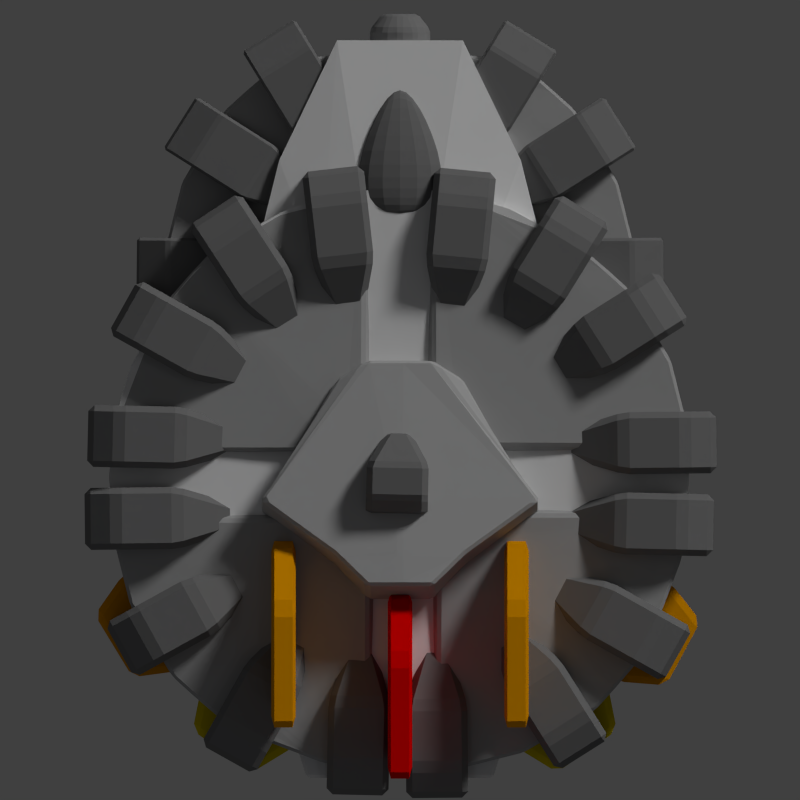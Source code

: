 # Source: hai_violin_spider.blend  (saved by Blender 2.69.0; exported with 4.5.12 LTS)
import bpy
from mathutils import Matrix  # noqa: F401  (used for matrix-valued properties, if any)

bpy.ops.wm.read_factory_settings(use_empty=True)
scene = bpy.context.scene
scene.name = 'Scene'

# ---- collections
col_collection_1 = bpy.data.collections.new('Collection 1'); scene.collection.children.link(col_collection_1)

# ---- materials (node trees are filled in below, after node groups)
mat_material_004 = bpy.data.materials.new('Material.004')
mat_material_004.alpha_threshold = 0.0
mat_material_004.use_transparent_shadow = False
mat_material_004.diffuse_color = (0.8, 0.0, 0.0, 1.0)
mat_material_004.roughness = 0.5
mat_material_004.specular_intensity = 0.2717
mat_material_004.line_color = (0.0, 0.0, 0.0, 1.0)
mat_material_014 = bpy.data.materials.new('Material.014')
mat_material_014.alpha_threshold = 0.0
mat_material_014.use_transparent_shadow = False
mat_material_014.diffuse_color = (0.8, 0.318, 0.0, 1.0)
mat_material_014.roughness = 0.5
mat_material_014.specular_intensity = 0.1739
mat_material_014.line_color = (0.0, 0.0, 0.0, 1.0)
mat_material_015 = bpy.data.materials.new('Material.015')
mat_material_015.alpha_threshold = 0.0
mat_material_015.use_transparent_shadow = False
mat_material_015.diffuse_color = (0.1789, 0.1789, 0.1789, 1.0)
mat_material_015.roughness = 0.5
mat_material_015.line_color = (0.0, 0.0, 0.0, 1.0)
mat_material_023 = bpy.data.materials.new('Material.023')
mat_material_023.alpha_threshold = 0.0
mat_material_023.use_transparent_shadow = False
mat_material_023.diffuse_color = (0.8, 0.6301, 0.0, 1.0)
mat_material_023.roughness = 0.5
mat_material_023.line_color = (0.0, 0.0, 0.0, 1.0)
mat_material_016 = bpy.data.materials.new('Material.016')
mat_material_016.alpha_threshold = 0.0
mat_material_016.use_transparent_shadow = False
mat_material_016.diffuse_color = (0.3672, 0.3672, 0.3672, 1.0)
mat_material_016.roughness = 0.5
mat_material_016.line_color = (0.0, 0.0, 0.0, 1.0)
mat_material_001 = bpy.data.materials.new('Material.001')
mat_material_001.alpha_threshold = 0.0
mat_material_001.use_transparent_shadow = False
mat_material_001.roughness = 0.5
mat_material_001.line_color = (0.0, 0.0, 0.0, 1.0)
mat_material_017 = bpy.data.materials.new('Material.017')
mat_material_017.alpha_threshold = 0.0
mat_material_017.use_transparent_shadow = False
mat_material_017.roughness = 0.5
mat_material_017.line_color = (0.0, 0.0, 0.0, 1.0)
mat_material_005 = bpy.data.materials.new('Material.005')
mat_material_005.alpha_threshold = 0.0
mat_material_005.use_transparent_shadow = False
mat_material_005.diffuse_color = (0.4385, 0.4385, 0.4385, 1.0)
mat_material_005.roughness = 0.5
mat_material_005.line_color = (0.0, 0.0, 0.0, 1.0)
mat_material_003 = bpy.data.materials.new('Material.003')
mat_material_003.alpha_threshold = 0.0
mat_material_003.use_transparent_shadow = False
mat_material_003.diffuse_color = (0.214, 0.214, 0.214, 1.0)
mat_material_003.roughness = 0.5
mat_material_003.specular_intensity = 0.1
mat_material_003.line_color = (0.0, 0.0, 0.0, 1.0)

# ---- material node trees

# ---- world
world_world = bpy.data.worlds.new('World'); scene.world = world_world
world_world.color = (0.05088, 0.05088, 0.05088)
world_world.use_sun_shadow = False
world_world.sun_shadow_jitter_overblur = 0.0
world_world.cycles.sampling_method = 'MANUAL'
world_world.cycles.sample_map_resolution = 256

# ---- cameras
cam_camera = bpy.data.cameras.new('Camera')
cam_camera.type = 'ORTHO'
cam_camera.clip_end = 100.0
cam_camera.lens = 35.0
cam_camera.sensor_width = 32.0
cam_camera.sensor_height = 18.0
cam_camera.ortho_scale = 25.8
cam_camera.dof.focus_distance = 0.0
cam_camera.dof.aperture_fstop = 128.0

# ---- lights
light_point_004 = bpy.data.lights.new('Point.004', 'POINT')
light_point_004.color = (0.8114, 0.8586, 1.0)
light_point_004.transmission_factor = 0.0
light_point_004.energy = 100.0
light_point_004.shadow_buffer_clip_start = 0.5
light_point_004.shadow_soft_size = 0.1
light_point_004.shadow_maximum_resolution = 0.006
light_point_004.use_absolute_resolution = True
light_point_004.cycles.use_multiple_importance_sampling = False
light_point_003 = bpy.data.lights.new('Point.003', 'POINT')
light_point_003.color = (0.8114, 0.8586, 1.0)
light_point_003.transmission_factor = 0.0
light_point_003.energy = 100.0
light_point_003.shadow_buffer_clip_start = 0.5
light_point_003.shadow_soft_size = 0.1
light_point_003.shadow_maximum_resolution = 0.006
light_point_003.use_absolute_resolution = True
light_point_003.cycles.use_multiple_importance_sampling = False
light_point_002 = bpy.data.lights.new('Point.002', 'POINT')
light_point_002.color = (0.8114, 0.8586, 1.0)
light_point_002.transmission_factor = 0.0
light_point_002.energy = 100.0
light_point_002.shadow_buffer_clip_start = 0.5
light_point_002.shadow_soft_size = 0.1
light_point_002.shadow_maximum_resolution = 0.006
light_point_002.use_absolute_resolution = True
light_point_002.cycles.use_multiple_importance_sampling = False
light_point_001 = bpy.data.lights.new('Point.001', 'POINT')
light_point_001.color = (0.8114, 0.8586, 1.0)
light_point_001.transmission_factor = 0.0
light_point_001.energy = 100.0
light_point_001.shadow_buffer_clip_start = 0.5
light_point_001.shadow_soft_size = 0.1
light_point_001.shadow_maximum_resolution = 0.006
light_point_001.use_absolute_resolution = True
light_point_001.cycles.use_multiple_importance_sampling = False
light_point = bpy.data.lights.new('Point', 'POINT')
light_point.color = (0.8114, 0.8586, 1.0)
light_point.transmission_factor = 0.0
light_point.energy = 100.0
light_point.shadow_buffer_clip_start = 0.5
light_point.shadow_soft_size = 0.1
light_point.shadow_maximum_resolution = 0.006
light_point.use_absolute_resolution = True
light_point.cycles.use_multiple_importance_sampling = False
light_sun = bpy.data.lights.new('Sun', 'SUN')
light_sun.transmission_factor = 0.0
light_sun.angle = 0.1993
light_sun.energy = 1.5
light_sun.shadow_buffer_clip_start = 0.5
light_sun.shadow_soft_size = 0.1
light_sun.shadow_cascade_max_distance = 1000.0
light_sun.cycles.use_multiple_importance_sampling = False

# ---- meshes
me_cube_006 = bpy.data.meshes.new('Cube.006')
me_cube_006.from_pydata([(-0.3101, -1.135, -0.8), (-1.6, 0.1452, -0.8), (1.6, 0.1452, -0.8), (2.134, -1.135, -0.8), (-0.3101, -1.135, 0.8), (-1.6, 0.1452, 0.8), (1.6, 0.1452, 0.8), (2.134, -1.135, 0.8), (-1.6, 0.9452, -0.8), (1.6, 0.9452, -0.8), (-1.6, 0.9452, 0.8), (1.6, 0.9452, 0.8)], [], [(4, 5, 1, 0), (2, 1, 8, 9), (6, 7, 3, 2), (7, 4, 0, 3), (0, 1, 2, 3), (7, 6, 5, 4), (10, 11, 9, 8), (6, 2, 9, 11), (5, 6, 11, 10), (1, 5, 10, 8)])
me_cube_006.materials.append(mat_material_004)
me_cube_006.use_remesh_preserve_volume = False
me_cube_006.use_remesh_preserve_attributes = False
me_cube_006.use_mirror_vertex_groups = False
me_cube_006.update()
me_cube_005 = bpy.data.meshes.new('Cube.005')
me_cube_005.from_pydata([(-0.3101, -1.135, -0.8), (-1.6, 0.1452, -0.8), (1.6, 0.1452, -0.8), (2.134, -1.135, -0.8), (-0.3101, -1.135, 0.8), (-1.6, 0.1452, 0.8), (1.6, 0.1452, 0.8), (2.134, -1.135, 0.8), (-1.6, 0.9452, -0.8), (1.6, 0.9452, -0.8), (-1.6, 0.9452, 0.8), (1.6, 0.9452, 0.8)], [], [(4, 5, 1, 0), (2, 1, 8, 9), (6, 7, 3, 2), (7, 4, 0, 3), (0, 1, 2, 3), (7, 6, 5, 4), (10, 11, 9, 8), (6, 2, 9, 11), (5, 6, 11, 10), (1, 5, 10, 8)])
me_cube_005.materials.append(mat_material_014)
me_cube_005.use_remesh_preserve_volume = False
me_cube_005.use_remesh_preserve_attributes = False
me_cube_005.use_mirror_vertex_groups = False
me_cube_005.update()
me_cube_004 = bpy.data.meshes.new('Cube.004')
me_cube_004.from_pydata([(-0.3101, -1.135, -0.8), (-1.6, 0.1452, -0.8), (1.6, 0.1452, -0.8), (2.134, -1.135, -0.8), (-0.3101, -1.135, 0.8), (-1.6, 0.1452, 0.8), (1.6, 0.1452, 0.8), (2.134, -1.135, 0.8), (-1.6, 0.9452, -0.8), (1.6, 0.9452, -0.8), (-1.6, 0.9452, 0.8), (1.6, 0.9452, 0.8)], [], [(4, 5, 1, 0), (2, 1, 8, 9), (6, 7, 3, 2), (7, 4, 0, 3), (0, 1, 2, 3), (7, 6, 5, 4), (10, 11, 9, 8), (6, 2, 9, 11), (5, 6, 11, 10), (1, 5, 10, 8)])
me_cube_004.materials.append(mat_material_014)
me_cube_004.use_remesh_preserve_volume = False
me_cube_004.use_remesh_preserve_attributes = False
me_cube_004.use_mirror_vertex_groups = False
me_cube_004.update()
me_cube_000 = bpy.data.meshes.new('Cube.000')
me_cube_000.from_pydata([(-1.0, -8.0, -1.0), (-1.0, -6.0, -1.0), (1.0, -6.0, -1.0), (1.0, -8.0, -1.0), (-1.0, -8.0, 1.0), (-1.0, -6.0, 1.0), (1.0, -6.0, 1.0), (1.0, -8.0, 1.0), (-1.0, -9.0, -0.7), (1.0, -9.0, -0.7), (-1.0, -9.0, 0.7), (1.0, -9.0, 0.7), (-0.4, -4.0, -0.4), (0.4, -4.0, -0.4), (-0.4, -4.0, 0.4), (0.4, -4.0, 0.4)], [], [(4, 5, 1, 0), (2, 1, 12, 13), (6, 7, 3, 2), (0, 3, 9, 8), (0, 1, 2, 3), (7, 6, 5, 4), (11, 10, 8, 9), (7, 4, 10, 11), (3, 7, 11, 9), (4, 0, 8, 10), (14, 15, 13, 12), (6, 2, 13, 15), (5, 6, 15, 14), (1, 5, 14, 12)])
me_cube_000.materials.append(mat_material_015)
me_cube_000.use_remesh_preserve_volume = False
me_cube_000.use_remesh_preserve_attributes = False
me_cube_000.use_mirror_vertex_groups = False
me_cube_000.update()
me_cube_146 = bpy.data.meshes.new('Cube.146')
me_cube_146.from_pydata([(-1.04, -9.32, -0.8), (-1.6, -8.04, -0.8), (1.6, -8.04, -0.8), (1.04, -9.32, -0.8), (-1.04, -9.32, 0.8), (-1.6, -8.04, 0.8), (1.6, -8.04, 0.8), (1.04, -9.32, 0.8), (-1.6, -7.24, -0.8), (1.6, -7.24, -0.8), (-1.6, -7.24, 0.8), (1.6, -7.24, 0.8)], [], [(4, 5, 1, 0), (2, 1, 8, 9), (6, 7, 3, 2), (7, 4, 0, 3), (0, 1, 2, 3), (7, 6, 5, 4), (10, 11, 9, 8), (6, 2, 9, 11), (5, 6, 11, 10), (1, 5, 10, 8)])
me_cube_146.materials.append(mat_material_014)
me_cube_146.use_remesh_preserve_volume = False
me_cube_146.use_remesh_preserve_attributes = False
me_cube_146.use_mirror_vertex_groups = False
me_cube_146.update()
me_cube_145 = bpy.data.meshes.new('Cube.145')
me_cube_145.from_pydata([(-1.04, -9.32, -0.8), (-1.6, -8.04, -0.8), (1.6, -8.04, -0.8), (1.04, -9.32, -0.8), (-1.04, -9.32, 0.8), (-1.6, -8.04, 0.8), (1.6, -8.04, 0.8), (1.04, -9.32, 0.8), (-1.6, -7.24, -0.8), (1.6, -7.24, -0.8), (-1.6, -7.24, 0.8), (1.6, -7.24, 0.8)], [], [(4, 5, 1, 0), (2, 1, 8, 9), (6, 7, 3, 2), (7, 4, 0, 3), (0, 1, 2, 3), (7, 6, 5, 4), (10, 11, 9, 8), (6, 2, 9, 11), (5, 6, 11, 10), (1, 5, 10, 8)])
me_cube_145.materials.append(mat_material_023)
me_cube_145.use_remesh_preserve_volume = False
me_cube_145.use_remesh_preserve_attributes = False
me_cube_145.use_mirror_vertex_groups = False
me_cube_145.update()
me_cube_144 = bpy.data.meshes.new('Cube.144')
me_cube_144.from_pydata([(-1.04, -9.32, -0.8), (-1.6, -8.04, -0.8), (1.6, -8.04, -0.8), (1.04, -9.32, -0.8), (-1.04, -9.32, 0.8), (-1.6, -8.04, 0.8), (1.6, -8.04, 0.8), (1.04, -9.32, 0.8), (-1.6, -7.24, -0.8), (1.6, -7.24, -0.8), (-1.6, -7.24, 0.8), (1.6, -7.24, 0.8)], [], [(4, 5, 1, 0), (2, 1, 8, 9), (6, 7, 3, 2), (7, 4, 0, 3), (0, 1, 2, 3), (7, 6, 5, 4), (10, 11, 9, 8), (6, 2, 9, 11), (5, 6, 11, 10), (1, 5, 10, 8)])
me_cube_144.materials.append(mat_material_014)
me_cube_144.use_remesh_preserve_volume = False
me_cube_144.use_remesh_preserve_attributes = False
me_cube_144.use_mirror_vertex_groups = False
me_cube_144.update()
me_cube_143 = bpy.data.meshes.new('Cube.143')
me_cube_143.from_pydata([(-1.04, -9.32, -0.8), (-1.6, -8.04, -0.8), (1.6, -8.04, -0.8), (1.04, -9.32, -0.8), (-1.04, -9.32, 0.8), (-1.6, -8.04, 0.8), (1.6, -8.04, 0.8), (1.04, -9.32, 0.8), (-1.6, -7.24, -0.8), (1.6, -7.24, -0.8), (-1.6, -7.24, 0.8), (1.6, -7.24, 0.8)], [], [(4, 5, 1, 0), (2, 1, 8, 9), (6, 7, 3, 2), (7, 4, 0, 3), (0, 1, 2, 3), (7, 6, 5, 4), (10, 11, 9, 8), (6, 2, 9, 11), (5, 6, 11, 10), (1, 5, 10, 8)])
me_cube_143.materials.append(mat_material_023)
me_cube_143.use_remesh_preserve_volume = False
me_cube_143.use_remesh_preserve_attributes = False
me_cube_143.use_mirror_vertex_groups = False
me_cube_143.update()
me_cube_138 = bpy.data.meshes.new('Cube.138')
me_cube_138.from_pydata([(3.495, 6.249, -1.0), (2.408, 4.569, -1.0), (4.088, 3.483, -1.0), (5.174, 5.162, -1.0), (3.495, 6.249, 1.0), (2.408, 4.569, 1.0), (4.088, 3.483, 1.0), (5.174, 5.162, 1.0), (4.038, 7.088, -0.7), (5.717, 6.002, -0.7), (4.038, 7.088, 0.7), (5.717, 6.002, 0.7), (1.826, 2.564, -0.4), (2.498, 2.13, -0.4), (1.826, 2.564, 0.4), (2.498, 2.13, 0.4), (-0.8421, 7.008, -1.0), (-0.8841, 5.008, -1.0), (1.115, 4.966, -1.0), (1.158, 6.966, -1.0), (-0.8421, 7.008, 1.0), (-0.8841, 5.008, 1.0), (1.115, 4.966, 1.0), (1.158, 6.966, 1.0), (-0.821, 8.007, -0.7), (1.179, 7.965, -0.7), (-0.821, 8.007, 0.7), (1.179, 7.965, 0.7), (-0.3264, 2.996, -0.4), (0.4735, 2.979, -0.4), (-0.3264, 2.996, 0.4), (0.4735, 2.979, 0.4), (0.1731, 7.219, -0.5), (0.1422, 0.3943, -0.7), (1.395, -1.165, -0.7), (7.345, -1.223, -0.5), (0.1731, 7.219, 0.5), (0.1422, 0.3943, 0.7), (1.395, -1.165, 0.7), (7.345, -1.223, 0.5), (2.939, 6.492, -0.5), (7.108, 0.2653, -0.5), (2.939, 6.492, 0.5), (7.108, 0.2653, 0.5), (5.161, 5.156, -0.5), (6.851, 3.221, -0.5), (5.265, 5.071, 0.5), (6.851, 3.221, 0.5), (2.384, -1.185, -0.49), (7.157, -1.388, -0.35), (2.377, -1.378, 0.49), (7.157, -1.388, 0.35), (-0.03153, 6.196, -0.35), (-0.05313, 1.419, -0.49), (-0.03153, 6.196, 0.35), (-0.05313, 1.419, 0.49), (0.7074, -0.3369, 0.7), (0.7074, -0.3369, -0.7), (3.854, 2.593, 0.6), (3.854, 2.593, -0.6), (5.099, 3.752, 0.55), (5.099, 3.752, -0.55), (5.831, 4.433, 0.5), (5.831, 4.433, -0.5), (6.28, 3.997, -1.0), (4.565, 2.967, -1.0), (5.595, 1.252, -1.0), (7.31, 2.282, -1.0), (6.28, 3.997, 1.0), (4.565, 2.967, 1.0), (5.595, 1.252, 1.0), (7.31, 2.282, 1.0), (7.137, 4.512, -0.7), (8.167, 2.797, -0.7), (7.137, 4.512, 0.7), (8.167, 2.797, 0.7), (3.16, 1.423, -0.4), (3.572, 0.7368, -0.4), (3.16, 1.423, 0.4), (3.572, 0.7368, 0.4), (3.352, -7.332, -1.0), (2.301, -5.631, -1.0), (4.003, -4.58, -1.0), (5.054, -6.282, -1.0), (3.352, -7.332, 1.0), (2.301, -5.631, 1.0), (4.003, -4.58, 1.0), (5.054, -6.282, 1.0), (3.877, -8.183, -0.7), (5.579, -7.133, -0.7), (3.877, -8.183, 0.7), (5.579, -7.133, 0.7), (1.761, -3.614, -0.4), (2.442, -3.193, -0.4), (1.761, -3.614, 0.4), (2.442, -3.193, 0.4), (-1.0, -8.0, -1.0), (-1.0, -6.0, -1.0), (1.0, -6.0, -1.0), (1.0, -8.0, -1.0), (-1.0, -8.0, 1.0), (-1.0, -6.0, 1.0), (1.0, -6.0, 1.0), (1.0, -8.0, 1.0), (-1.0, -9.0, -0.7), (1.0, -9.0, -0.7), (-1.0, -9.0, 0.7), (1.0, -9.0, 0.7), (-0.4, -4.0, -0.4), (0.4, -4.0, -0.4), (-0.4, -4.0, 0.4), (0.4, -4.0, 0.4), (0.01048, -8.233, -0.5), (0.1233, -1.409, -0.7), (1.409, 0.1233, -0.7), (7.358, 0.05651, -0.5), (0.01048, -8.233, 0.5), (0.1233, -1.409, 0.7), (1.409, 0.1233, 0.7), (7.358, 0.05651, 0.5), (2.791, -7.564, -0.5), (7.09, -1.426, -0.5), (2.791, -7.564, 0.5), (7.09, -1.426, 0.5), (5.041, -6.275, -0.5), (6.771, -4.376, -0.5), (5.146, -6.193, 0.5), (6.771, -4.376, 0.5), (2.397, 0.1232, -0.49), (7.174, 0.2256, -0.35), (2.395, 0.3158, 0.49), (7.174, 0.2256, 0.35), (-0.1726, -7.206, -0.35), (-0.09363, -2.429, -0.49), (-0.1726, -7.206, 0.35), (-0.09363, -2.429, 0.49), (0.7037, -0.6898, 0.7), (0.7037, -0.6898, -0.7), (3.788, -3.685, 0.6), (3.788, -3.685, -0.6), (5.008, -4.87, 0.55), (5.008, -4.87, -0.55), (5.725, -5.567, 0.5), (5.725, -5.567, -0.5), (6.184, -5.14, -1.0), (4.491, -4.074, -1.0), (5.557, -2.382, -1.0), (7.249, -3.447, -1.0), (6.184, -5.14, 1.0), (4.491, -4.074, 1.0), (5.557, -2.382, 1.0), (7.249, -3.447, 1.0), (7.03, -5.673, -0.7), (8.096, -3.98, -0.7), (7.03, -5.673, 0.7), (8.096, -3.98, 0.7), (3.119, -2.5, -0.4), (3.545, -1.824, -0.4), (3.119, -2.5, 0.4), (3.545, -1.824, 0.4)], [], [(4, 5, 1, 0), (2, 1, 12, 13), (6, 7, 3, 2), (0, 3, 9, 8), (0, 1, 2, 3), (7, 6, 5, 4), (11, 10, 8, 9), (7, 4, 10, 11), (3, 7, 11, 9), (4, 0, 8, 10), (14, 15, 13, 12), (6, 2, 13, 15), (5, 6, 15, 14), (1, 5, 14, 12), (20, 21, 17, 16), (18, 17, 28, 29), (22, 23, 19, 18), (16, 19, 25, 24), (16, 17, 18, 19), (23, 22, 21, 20), (27, 26, 24, 25), (23, 20, 26, 27), (19, 23, 27, 25), (20, 16, 24, 26), (30, 31, 29, 28), (22, 18, 29, 31), (21, 22, 31, 30), (17, 21, 30, 28), (33, 32, 52, 53), (56, 38, 34, 57), (35, 34, 48, 49), (59, 35, 41, 61), (59, 57, 34, 35), (58, 56, 37, 36), (61, 41, 45, 63), (58, 36, 42, 60), (35, 39, 43, 41), (36, 32, 40, 42), (62, 46, 44, 63), (60, 42, 46, 62), (41, 43, 47, 45), (42, 40, 44, 46), (50, 51, 49, 48), (39, 35, 49, 51), (38, 39, 51, 50), (34, 38, 50, 48), (54, 55, 53, 52), (37, 33, 53, 55), (36, 37, 55, 54), (32, 36, 54, 52), (37, 56, 57, 33), (32, 59, 61, 40), (32, 33, 57, 59), (39, 38, 56, 58), (40, 61, 63, 44), (39, 58, 60, 43), (47, 62, 63, 45), (43, 60, 62, 47), (68, 69, 65, 64), (66, 65, 76, 77), (70, 71, 67, 66), (64, 67, 73, 72), (64, 65, 66, 67), (71, 70, 69, 68), (75, 74, 72, 73), (71, 68, 74, 75), (67, 71, 75, 73), (68, 64, 72, 74), (78, 79, 77, 76), (70, 66, 77, 79), (69, 70, 79, 78), (65, 69, 78, 76), (84, 85, 81, 80), (82, 81, 92, 93), (86, 87, 83, 82), (80, 83, 89, 88), (80, 81, 82, 83), (87, 86, 85, 84), (91, 90, 88, 89), (87, 84, 90, 91), (83, 87, 91, 89), (84, 80, 88, 90), (94, 95, 93, 92), (86, 82, 93, 95), (85, 86, 95, 94), (81, 85, 94, 92), (100, 101, 97, 96), (98, 97, 108, 109), (102, 103, 99, 98), (96, 99, 105, 104), (96, 97, 98, 99), (103, 102, 101, 100), (107, 106, 104, 105), (103, 100, 106, 107), (99, 103, 107, 105), (100, 96, 104, 106), (110, 111, 109, 108), (102, 98, 109, 111), (101, 102, 111, 110), (97, 101, 110, 108), (113, 112, 132, 133), (136, 118, 114, 137), (115, 114, 128, 129), (139, 115, 121, 141), (139, 137, 114, 115), (138, 136, 117, 116), (141, 121, 125, 143), (138, 116, 122, 140), (115, 119, 123, 121), (116, 112, 120, 122), (142, 126, 124, 143), (140, 122, 126, 142), (121, 123, 127, 125), (122, 120, 124, 126), (130, 131, 129, 128), (119, 115, 129, 131), (118, 119, 131, 130), (114, 118, 130, 128), (134, 135, 133, 132), (117, 113, 133, 135), (116, 117, 135, 134), (112, 116, 134, 132), (117, 136, 137, 113), (112, 139, 141, 120), (112, 113, 137, 139), (119, 118, 136, 138), (120, 141, 143, 124), (119, 138, 140, 123), (127, 142, 143, 125), (123, 140, 142, 127), (148, 149, 145, 144), (146, 145, 156, 157), (150, 151, 147, 146), (144, 147, 153, 152), (144, 145, 146, 147), (151, 150, 149, 148), (155, 154, 152, 153), (151, 148, 154, 155), (147, 151, 155, 153), (148, 144, 152, 154), (158, 159, 157, 156), (150, 146, 157, 159), (149, 150, 159, 158), (145, 149, 158, 156)])
me_cube_138.polygons.foreach_set('material_index', [0, 0, 0, 0, 0, 0, 0, 0, 0, 0, 0, 0, 0, 0, 0, 0, 0, 0, 0, 0, 0, 0, 0, 0, 0, 0, 0, 0, 1, 1, 1, 1, 1, 1, 1, 1, 1, 1, 1, 1, 1, 1, 1, 1, 1, 1, 1, 1, 1, 1, 1, 1, 1, 1, 1, 1, 1, 1, 0, 0, 0, 0, 0, 0, 0, 0, 0, 0, 0, 0, 0, 0, 0, 0, 0, 0, 0, 0, 0, 0, 0, 0, 0, 0, 0, 0, 0, 0, 0, 0, 0, 0, 0, 0, 0, 0, 0, 0, 0, 0, 1, 1, 1, 1, 1, 1, 1, 1, 1, 1, 1, 1, 1, 1, 1, 1, 1, 1, 1, 1, 1, 1, 1, 1, 1, 1, 1, 1, 1, 1, 0, 0, 0, 0, 0, 0, 0, 0, 0, 0, 0, 0, 0, 0])
me_cube_138.materials.append(mat_material_015)
me_cube_138.materials.append(mat_material_016)
me_cube_138.use_remesh_preserve_volume = False
me_cube_138.use_remesh_preserve_attributes = False
me_cube_138.use_mirror_vertex_groups = False
me_cube_138.update()
me_cylinder_014 = bpy.data.meshes.new('Cylinder.014')
me_cylinder_014.from_pydata([(-0.1951, 0.9808, -0.9522), (0.0, 1.0, 1.0), (-0.3827, 0.9239, -0.9522), (0.1951, 0.9808, 1.0), (-0.5556, 0.8315, -0.9522), (0.3827, 0.9239, 1.0), (-0.7071, 0.7071, -0.9522), (0.5556, 0.8315, 1.0), (-0.8315, 0.5556, -0.9522), (0.7071, 0.7071, 1.0), (-0.9239, 0.3827, -0.9522), (0.8315, 0.5556, 1.0), (-0.9808, 0.1951, -0.9522), (0.9239, 0.3827, 1.0), (-1.0, 9.656e-07, -0.9522), (0.9808, 0.1951, 1.0), (-0.9808, -0.1951, -0.9522), (1.0, 7.55e-08, 1.0), (-0.9239, -0.3827, -0.9522), (0.9808, -0.1951, 1.0), (-0.8315, -0.5556, -0.9522), (0.9239, -0.3827, 1.0), (-0.7071, -0.7071, -0.9522), (0.8315, -0.5556, 1.0), (-0.5556, -0.8315, -0.9522), (0.7071, -0.7071, 1.0), (-0.3827, -0.9239, -0.9522), (0.5556, -0.8315, 1.0), (-0.1951, -0.9808, -0.9522), (0.3827, -0.9239, 1.0), (-3.258e-07, -1.0, -0.9522), (0.1951, -0.9808, 1.0), (0.1951, -0.9808, -0.9522), (-3.258e-07, -1.0, 1.0), (0.3827, -0.9239, -0.9522), (-0.1951, -0.9808, 1.0), (0.5556, -0.8315, -0.9522), (-0.3827, -0.9239, 1.0), (0.7071, -0.7071, -0.9522), (-0.5556, -0.8315, 1.0), (0.8315, -0.5556, -0.9522), (-0.7071, -0.7071, 1.0), (0.9239, -0.3827, -0.9522), (-0.8315, -0.5556, 1.0), (0.9808, -0.1951, -0.9522), (-0.9239, -0.3827, 1.0), (1.0, 7.55e-08, -0.9522), (-0.9808, -0.1951, 1.0), (0.9808, 0.1951, -0.9522), (-1.0, 9.656e-07, 1.0), (0.9239, 0.3827, -0.9522), (-0.9808, 0.1951, 1.0), (0.8315, 0.5556, -0.9522), (-0.9239, 0.3827, 1.0), (0.7071, 0.7071, -0.9522), (-0.8315, 0.5556, 1.0), (0.5556, 0.8315, -0.9522), (-0.7071, 0.7071, 1.0), (0.3827, 0.9239, -0.9522), (-0.5556, 0.8315, 1.0), (0.1951, 0.9808, -0.9522), (-0.3827, 0.9239, 1.0), (0.0, 1.0, -0.9522), (-0.1951, 0.9808, 1.0), (1.187e-07, 2.85e-07, -0.9522), (1.465e-07, 3.073e-07, 1.0)], [], [(16, 14, 64), (41, 39, 65), (42, 40, 64), (43, 41, 65), (10, 8, 64), (38, 36, 64), (55, 53, 65), (35, 33, 65), (34, 32, 64), (44, 42, 64), (47, 45, 65), (12, 10, 64), (40, 38, 64), (23, 21, 65), (21, 19, 65), (36, 34, 64), (62, 60, 64), (15, 13, 65), (30, 28, 64), (58, 56, 64), (9, 7, 65), (7, 5, 65), (54, 52, 64), (51, 49, 65), (63, 61, 65), (14, 12, 64), (60, 58, 64), (57, 55, 65), (11, 9, 65), (56, 54, 64), (13, 11, 65), (49, 47, 65), (59, 4, 6, 57), (7, 56, 58, 5), (37, 35, 65), (25, 38, 40, 23), (61, 59, 65), (43, 20, 22, 41), (3, 1, 65), (61, 2, 4, 59), (9, 54, 56, 7), (33, 31, 65), (27, 36, 38, 25), (19, 17, 65), (45, 18, 20, 43), (5, 3, 65), (63, 0, 2, 61), (11, 52, 54, 9), (53, 51, 65), (29, 34, 36, 27), (39, 37, 65), (47, 16, 18, 45), (25, 23, 65), (1, 62, 0, 63), (13, 50, 52, 11), (29, 27, 65), (28, 26, 64), (31, 32, 34, 29), (59, 57, 65), (48, 46, 64), (49, 14, 16, 47), (45, 43, 65), (32, 30, 64), (15, 48, 50, 13), (31, 29, 65), (50, 48, 64), (33, 30, 32, 31), (17, 15, 65), (52, 50, 64), (51, 12, 14, 49), (46, 44, 64), (0, 62, 64), (17, 46, 48, 15), (18, 16, 64), (35, 28, 30, 33), (20, 18, 64), (53, 10, 12, 51), (2, 0, 64), (19, 44, 46, 17), (4, 2, 64), (37, 26, 28, 35), (3, 60, 62, 1), (22, 20, 64), (55, 8, 10, 53), (24, 22, 64), (21, 42, 44, 19), (6, 4, 64), (39, 24, 26, 37), (8, 6, 64), (57, 6, 8, 55), (5, 58, 60, 3), (26, 24, 64), (23, 40, 42, 21), (27, 25, 65), (41, 22, 24, 39), (1, 63, 65)])
me_cylinder_014.materials.append(mat_material_001)
me_cylinder_014.use_remesh_preserve_volume = False
me_cylinder_014.use_remesh_preserve_attributes = False
me_cylinder_014.use_mirror_vertex_groups = False
me_cylinder_014.update()
me_cube_134 = bpy.data.meshes.new('Cube.134')
me_cube_134.from_pydata([(-1.0, -8.0, -1.0), (-1.0, -6.0, -1.0), (1.0, -6.0, -1.0), (1.0, -8.0, -1.0), (-1.0, -8.0, 1.0), (-1.0, -6.0, 1.0), (1.0, -6.0, 1.0), (1.0, -8.0, 1.0), (-1.0, -9.0, -0.7), (1.0, -9.0, -0.7), (-1.0, -9.0, 0.7), (1.0, -9.0, 0.7), (-0.4, -4.0, -0.4), (0.4, -4.0, -0.4), (-0.4, -4.0, 0.4), (0.4, -4.0, 0.4)], [], [(4, 5, 1, 0), (2, 1, 12, 13), (6, 7, 3, 2), (0, 3, 9, 8), (0, 1, 2, 3), (7, 6, 5, 4), (11, 10, 8, 9), (7, 4, 10, 11), (3, 7, 11, 9), (4, 0, 8, 10), (14, 15, 13, 12), (6, 2, 13, 15), (5, 6, 15, 14), (1, 5, 14, 12)])
me_cube_134.materials.append(mat_material_015)
me_cube_134.use_remesh_preserve_volume = False
me_cube_134.use_remesh_preserve_attributes = False
me_cube_134.use_mirror_vertex_groups = False
me_cube_134.update()
me_cube_133 = bpy.data.meshes.new('Cube.133')
me_cube_133.from_pydata([(-6.3, -3.3, -1.0), (-1.0, 1.0, -1.4), (1.0, 1.0, -1.4), (5.308, -4.252, -1.0), (-6.3, -3.3, 1.0), (-1.0, 1.0, 1.4), (1.0, 1.0, 1.4), (5.308, -4.252, 1.0), (-4.0, -5.0, -1.0), (4.0, -5.0, -1.0), (-4.0, -5.0, 1.0), (4.0, -5.0, 1.0), (-1.567, -5.895, -1.0), (1.0, -6.0, -1.0), (-1.436, -5.923, 1.0), (1.0, -6.0, 1.0), (1.635, 0.2427, -0.98), (4.784, -3.35, -0.7), (1.782, 0.3682, 0.98), (4.784, -3.35, 0.7), (-5.631, -2.5, -0.7), (-1.921, 0.5103, -0.98), (-5.631, -2.5, 0.7), (-1.921, 0.5103, 0.98), (-0.07608, 1.018, 1.4), (-0.07608, 1.018, -1.4), (-0.3881, -3.271, 1.2), (-0.3881, -3.271, -1.2), (-0.5115, -4.967, 1.1), (-0.5115, -4.967, -1.1), (-0.584, -5.964, 1.0), (-0.584, -5.964, -1.0)], [], [(1, 0, 20, 21), (24, 6, 2, 25), (3, 2, 16, 17), (27, 3, 9, 29), (27, 25, 2, 3), (26, 24, 5, 4), (29, 9, 13, 31), (26, 4, 10, 28), (3, 7, 11, 9), (4, 0, 8, 10), (30, 14, 12, 31), (28, 10, 14, 30), (9, 11, 15, 13), (10, 8, 12, 14), (18, 19, 17, 16), (7, 3, 17, 19), (6, 7, 19, 18), (2, 6, 18, 16), (22, 23, 21, 20), (5, 1, 21, 23), (4, 5, 23, 22), (0, 4, 22, 20), (5, 24, 25, 1), (0, 27, 29, 8), (0, 1, 25, 27), (7, 6, 24, 26), (8, 29, 31, 12), (7, 26, 28, 11), (15, 30, 31, 13), (11, 28, 30, 15)])
me_cube_133.materials.append(mat_material_016)
me_cube_133.use_remesh_preserve_volume = False
me_cube_133.use_remesh_preserve_attributes = False
me_cube_133.use_mirror_vertex_groups = False
me_cube_133.update()
me_cube_132 = bpy.data.meshes.new('Cube.132')
me_cube_132.from_pydata([(-1.0, -8.0, -1.0), (-1.0, -6.0, -1.0), (1.0, -6.0, -1.0), (1.0, -8.0, -1.0), (-1.0, -8.0, 1.0), (-1.0, -6.0, 1.0), (1.0, -6.0, 1.0), (1.0, -8.0, 1.0), (-1.0, -9.0, -0.7), (1.0, -9.0, -0.7), (-1.0, -9.0, 0.7), (1.0, -9.0, 0.7), (-0.4, -4.0, -0.4), (0.4, -4.0, -0.4), (-0.4, -4.0, 0.4), (0.4, -4.0, 0.4)], [], [(4, 5, 1, 0), (2, 1, 12, 13), (6, 7, 3, 2), (0, 3, 9, 8), (0, 1, 2, 3), (7, 6, 5, 4), (11, 10, 8, 9), (7, 4, 10, 11), (3, 7, 11, 9), (4, 0, 8, 10), (14, 15, 13, 12), (6, 2, 13, 15), (5, 6, 15, 14), (1, 5, 14, 12)])
me_cube_132.materials.append(mat_material_015)
me_cube_132.use_remesh_preserve_volume = False
me_cube_132.use_remesh_preserve_attributes = False
me_cube_132.use_mirror_vertex_groups = False
me_cube_132.update()
me_cube_131 = bpy.data.meshes.new('Cube.131')
me_cube_131.from_pydata([(-1.0, -8.0, -1.0), (-1.0, -6.0, -1.0), (1.0, -6.0, -1.0), (1.0, -8.0, -1.0), (-1.0, -8.0, 1.0), (-1.0, -6.0, 1.0), (1.0, -6.0, 1.0), (1.0, -8.0, 1.0), (-1.0, -9.0, -0.7), (1.0, -9.0, -0.7), (-1.0, -9.0, 0.7), (1.0, -9.0, 0.7), (-0.4, -4.0, -0.4), (0.4, -4.0, -0.4), (-0.4, -4.0, 0.4), (0.4, -4.0, 0.4)], [], [(4, 5, 1, 0), (2, 1, 12, 13), (6, 7, 3, 2), (0, 3, 9, 8), (0, 1, 2, 3), (7, 6, 5, 4), (11, 10, 8, 9), (7, 4, 10, 11), (3, 7, 11, 9), (4, 0, 8, 10), (14, 15, 13, 12), (6, 2, 13, 15), (5, 6, 15, 14), (1, 5, 14, 12)])
me_cube_131.materials.append(mat_material_015)
me_cube_131.use_remesh_preserve_volume = False
me_cube_131.use_remesh_preserve_attributes = False
me_cube_131.use_mirror_vertex_groups = False
me_cube_131.update()
me_cube_130 = bpy.data.meshes.new('Cube.130')
me_cube_130.from_pydata([(-1.0, -8.0, -1.0), (-1.0, -6.0, -1.0), (1.0, -6.0, -1.0), (1.0, -8.0, -1.0), (-1.0, -8.0, 1.0), (-1.0, -6.0, 1.0), (1.0, -6.0, 1.0), (1.0, -8.0, 1.0), (-1.0, -9.0, -0.7), (1.0, -9.0, -0.7), (-1.0, -9.0, 0.7), (1.0, -9.0, 0.7), (-0.4, -4.0, -0.4), (0.4, -4.0, -0.4), (-0.4, -4.0, 0.4), (0.4, -4.0, 0.4)], [], [(4, 5, 1, 0), (2, 1, 12, 13), (6, 7, 3, 2), (0, 3, 9, 8), (0, 1, 2, 3), (7, 6, 5, 4), (11, 10, 8, 9), (7, 4, 10, 11), (3, 7, 11, 9), (4, 0, 8, 10), (14, 15, 13, 12), (6, 2, 13, 15), (5, 6, 15, 14), (1, 5, 14, 12)])
me_cube_130.materials.append(mat_material_015)
me_cube_130.use_remesh_preserve_volume = False
me_cube_130.use_remesh_preserve_attributes = False
me_cube_130.use_mirror_vertex_groups = False
me_cube_130.update()
me_cube_129 = bpy.data.meshes.new('Cube.129')
me_cube_129.from_pydata([(-1.0, -8.0, -1.0), (-1.0, -6.0, -1.0), (1.0, -6.0, -1.0), (1.0, -8.0, -1.0), (-1.0, -8.0, 1.0), (-1.0, -6.0, 1.0), (1.0, -6.0, 1.0), (1.0, -8.0, 1.0), (-1.0, -9.0, -0.7), (1.0, -9.0, -0.7), (-1.0, -9.0, 0.7), (1.0, -9.0, 0.7), (-0.4, -4.0, -0.4), (0.4, -4.0, -0.4), (-0.4, -4.0, 0.4), (0.4, -4.0, 0.4)], [], [(4, 5, 1, 0), (2, 1, 12, 13), (6, 7, 3, 2), (0, 3, 9, 8), (0, 1, 2, 3), (7, 6, 5, 4), (11, 10, 8, 9), (7, 4, 10, 11), (3, 7, 11, 9), (4, 0, 8, 10), (14, 15, 13, 12), (6, 2, 13, 15), (5, 6, 15, 14), (1, 5, 14, 12)])
me_cube_129.materials.append(mat_material_015)
me_cube_129.use_remesh_preserve_volume = False
me_cube_129.use_remesh_preserve_attributes = False
me_cube_129.use_mirror_vertex_groups = False
me_cube_129.update()
me_cube_128 = bpy.data.meshes.new('Cube.128')
me_cube_128.from_pydata([(-1.0, -8.0, -1.0), (-1.0, -6.0, -1.0), (1.0, -6.0, -1.0), (1.0, -8.0, -1.0), (-1.0, -8.0, 1.0), (-1.0, -6.0, 1.0), (1.0, -6.0, 1.0), (1.0, -8.0, 1.0), (-1.0, -9.0, -0.7), (1.0, -9.0, -0.7), (-1.0, -9.0, 0.7), (1.0, -9.0, 0.7), (-0.4, -4.0, -0.4), (0.4, -4.0, -0.4), (-0.4, -4.0, 0.4), (0.4, -4.0, 0.4)], [], [(4, 5, 1, 0), (2, 1, 12, 13), (6, 7, 3, 2), (0, 3, 9, 8), (0, 1, 2, 3), (7, 6, 5, 4), (11, 10, 8, 9), (7, 4, 10, 11), (3, 7, 11, 9), (4, 0, 8, 10), (14, 15, 13, 12), (6, 2, 13, 15), (5, 6, 15, 14), (1, 5, 14, 12)])
me_cube_128.materials.append(mat_material_015)
me_cube_128.use_remesh_preserve_volume = False
me_cube_128.use_remesh_preserve_attributes = False
me_cube_128.use_mirror_vertex_groups = False
me_cube_128.update()
me_cube_127 = bpy.data.meshes.new('Cube.127')
me_cube_127.from_pydata([(-1.0, -8.0, -1.0), (-1.0, -6.0, -1.0), (1.0, -6.0, -1.0), (1.0, -8.0, -1.0), (-1.0, -8.0, 1.0), (-1.0, -6.0, 1.0), (1.0, -6.0, 1.0), (1.0, -8.0, 1.0), (-1.0, -9.0, -0.7), (1.0, -9.0, -0.7), (-1.0, -9.0, 0.7), (1.0, -9.0, 0.7), (-0.4, -4.0, -0.4), (0.4, -4.0, -0.4), (-0.4, -4.0, 0.4), (0.4, -4.0, 0.4)], [], [(4, 5, 1, 0), (2, 1, 12, 13), (6, 7, 3, 2), (0, 3, 9, 8), (0, 1, 2, 3), (7, 6, 5, 4), (11, 10, 8, 9), (7, 4, 10, 11), (3, 7, 11, 9), (4, 0, 8, 10), (14, 15, 13, 12), (6, 2, 13, 15), (5, 6, 15, 14), (1, 5, 14, 12)])
me_cube_127.materials.append(mat_material_015)
me_cube_127.use_remesh_preserve_volume = False
me_cube_127.use_remesh_preserve_attributes = False
me_cube_127.use_mirror_vertex_groups = False
me_cube_127.update()
me_cube_126 = bpy.data.meshes.new('Cube.126')
me_cube_126.from_pydata([(-6.3, -3.3, -1.0), (-1.0, 1.0, -1.4), (1.0, 1.0, -1.4), (5.308, -4.252, -1.0), (-6.3, -3.3, 1.0), (-1.0, 1.0, 1.4), (1.0, 1.0, 1.4), (5.308, -4.252, 1.0), (-4.0, -5.0, -1.0), (4.0, -5.0, -1.0), (-4.0, -5.0, 1.0), (4.0, -5.0, 1.0), (-1.567, -5.895, -1.0), (1.0, -6.0, -1.0), (-1.436, -5.923, 1.0), (1.0, -6.0, 1.0), (1.635, 0.2427, -0.98), (4.784, -3.35, -0.7), (1.782, 0.3682, 0.98), (4.784, -3.35, 0.7), (-5.631, -2.5, -0.7), (-1.921, 0.5103, -0.98), (-5.631, -2.5, 0.7), (-1.921, 0.5103, 0.98), (-0.07608, 1.018, 1.4), (-0.07608, 1.018, -1.4), (-0.3881, -3.271, 1.2), (-0.3881, -3.271, -1.2), (-0.5115, -4.967, 1.1), (-0.5115, -4.967, -1.1), (-0.584, -5.964, 1.0), (-0.584, -5.964, -1.0)], [], [(1, 0, 20, 21), (24, 6, 2, 25), (3, 2, 16, 17), (27, 3, 9, 29), (27, 25, 2, 3), (26, 24, 5, 4), (29, 9, 13, 31), (26, 4, 10, 28), (3, 7, 11, 9), (4, 0, 8, 10), (30, 14, 12, 31), (28, 10, 14, 30), (9, 11, 15, 13), (10, 8, 12, 14), (18, 19, 17, 16), (7, 3, 17, 19), (6, 7, 19, 18), (2, 6, 18, 16), (22, 23, 21, 20), (5, 1, 21, 23), (4, 5, 23, 22), (0, 4, 22, 20), (5, 24, 25, 1), (0, 27, 29, 8), (0, 1, 25, 27), (7, 6, 24, 26), (8, 29, 31, 12), (7, 26, 28, 11), (15, 30, 31, 13), (11, 28, 30, 15)])
me_cube_126.materials.append(mat_material_016)
me_cube_126.use_remesh_preserve_volume = False
me_cube_126.use_remesh_preserve_attributes = False
me_cube_126.use_mirror_vertex_groups = False
me_cube_126.update()
me_cube_125 = bpy.data.meshes.new('Cube.125')
me_cube_125.from_pydata([(-1.0, -8.0, -1.0), (-1.0, -6.0, -1.0), (1.0, -6.0, -1.0), (1.0, -8.0, -1.0), (-1.0, -8.0, 1.0), (-1.0, -6.0, 1.0), (1.0, -6.0, 1.0), (1.0, -8.0, 1.0), (-1.0, -9.0, -0.7), (1.0, -9.0, -0.7), (-1.0, -9.0, 0.7), (1.0, -9.0, 0.7), (-0.4, -4.0, -0.4), (0.4, -4.0, -0.4), (-0.4, -4.0, 0.4), (0.4, -4.0, 0.4)], [], [(4, 5, 1, 0), (2, 1, 12, 13), (6, 7, 3, 2), (0, 3, 9, 8), (0, 1, 2, 3), (7, 6, 5, 4), (11, 10, 8, 9), (7, 4, 10, 11), (3, 7, 11, 9), (4, 0, 8, 10), (14, 15, 13, 12), (6, 2, 13, 15), (5, 6, 15, 14), (1, 5, 14, 12)])
me_cube_125.materials.append(mat_material_015)
me_cube_125.use_remesh_preserve_volume = False
me_cube_125.use_remesh_preserve_attributes = False
me_cube_125.use_mirror_vertex_groups = False
me_cube_125.update()
me_cube_124 = bpy.data.meshes.new('Cube.124')
me_cube_124.from_pydata([(-1.0, -8.0, -1.0), (-1.0, -6.0, -1.0), (1.0, -6.0, -1.0), (1.0, -8.0, -1.0), (-1.0, -8.0, 1.0), (-1.0, -6.0, 1.0), (1.0, -6.0, 1.0), (1.0, -8.0, 1.0), (-1.0, -9.0, -0.7), (1.0, -9.0, -0.7), (-1.0, -9.0, 0.7), (1.0, -9.0, 0.7), (-0.4, -4.0, -0.4), (0.4, -4.0, -0.4), (-0.4, -4.0, 0.4), (0.4, -4.0, 0.4)], [], [(4, 5, 1, 0), (2, 1, 12, 13), (6, 7, 3, 2), (0, 3, 9, 8), (0, 1, 2, 3), (7, 6, 5, 4), (11, 10, 8, 9), (7, 4, 10, 11), (3, 7, 11, 9), (4, 0, 8, 10), (14, 15, 13, 12), (6, 2, 13, 15), (5, 6, 15, 14), (1, 5, 14, 12)])
me_cube_124.materials.append(mat_material_015)
me_cube_124.use_remesh_preserve_volume = False
me_cube_124.use_remesh_preserve_attributes = False
me_cube_124.use_mirror_vertex_groups = False
me_cube_124.update()
me_cube_123 = bpy.data.meshes.new('Cube.123')
me_cube_123.from_pydata([(-6.3, -3.3, -1.0), (-1.0, 1.0, -1.4), (1.0, 1.0, -1.4), (5.308, -4.252, -1.0), (-6.3, -3.3, 1.0), (-1.0, 1.0, 1.4), (1.0, 1.0, 1.4), (5.308, -4.252, 1.0), (-4.0, -5.0, -1.0), (4.0, -5.0, -1.0), (-4.0, -5.0, 1.0), (4.0, -5.0, 1.0), (-1.567, -5.895, -1.0), (1.0, -6.0, -1.0), (-1.436, -5.923, 1.0), (1.0, -6.0, 1.0), (1.635, 0.2427, -0.98), (4.784, -3.35, -0.7), (1.782, 0.3682, 0.98), (4.784, -3.35, 0.7), (-5.631, -2.5, -0.7), (-1.921, 0.5103, -0.98), (-5.631, -2.5, 0.7), (-1.921, 0.5103, 0.98), (-0.07608, 1.018, 1.4), (-0.07608, 1.018, -1.4), (-0.3881, -3.271, 1.2), (-0.3881, -3.271, -1.2), (-0.5115, -4.967, 1.1), (-0.5115, -4.967, -1.1), (-0.584, -5.964, 1.0), (-0.584, -5.964, -1.0)], [], [(1, 0, 20, 21), (24, 6, 2, 25), (3, 2, 16, 17), (27, 3, 9, 29), (27, 25, 2, 3), (26, 24, 5, 4), (29, 9, 13, 31), (26, 4, 10, 28), (3, 7, 11, 9), (4, 0, 8, 10), (30, 14, 12, 31), (28, 10, 14, 30), (9, 11, 15, 13), (10, 8, 12, 14), (18, 19, 17, 16), (7, 3, 17, 19), (6, 7, 19, 18), (2, 6, 18, 16), (22, 23, 21, 20), (5, 1, 21, 23), (4, 5, 23, 22), (0, 4, 22, 20), (5, 24, 25, 1), (0, 27, 29, 8), (0, 1, 25, 27), (7, 6, 24, 26), (8, 29, 31, 12), (7, 26, 28, 11), (15, 30, 31, 13), (11, 28, 30, 15)])
me_cube_123.materials.append(mat_material_016)
me_cube_123.use_remesh_preserve_volume = False
me_cube_123.use_remesh_preserve_attributes = False
me_cube_123.use_mirror_vertex_groups = False
me_cube_123.update()
me_cube_122 = bpy.data.meshes.new('Cube.122')
me_cube_122.from_pydata([(-1.0, -8.0, -1.0), (-1.0, -6.0, -1.0), (1.0, -6.0, -1.0), (1.0, -8.0, -1.0), (-1.0, -8.0, 1.0), (-1.0, -6.0, 1.0), (1.0, -6.0, 1.0), (1.0, -8.0, 1.0), (-1.0, -9.0, -0.7), (1.0, -9.0, -0.7), (-1.0, -9.0, 0.7), (1.0, -9.0, 0.7), (-0.4, -4.0, -0.4), (0.4, -4.0, -0.4), (-0.4, -4.0, 0.4), (0.4, -4.0, 0.4)], [], [(4, 5, 1, 0), (2, 1, 12, 13), (6, 7, 3, 2), (0, 3, 9, 8), (0, 1, 2, 3), (7, 6, 5, 4), (11, 10, 8, 9), (7, 4, 10, 11), (3, 7, 11, 9), (4, 0, 8, 10), (14, 15, 13, 12), (6, 2, 13, 15), (5, 6, 15, 14), (1, 5, 14, 12)])
me_cube_122.materials.append(mat_material_015)
me_cube_122.use_remesh_preserve_volume = False
me_cube_122.use_remesh_preserve_attributes = False
me_cube_122.use_mirror_vertex_groups = False
me_cube_122.update()
me_cube_121 = bpy.data.meshes.new('Cube.121')
me_cube_121.from_pydata([(-1.0, -8.0, -1.0), (-1.0, -6.0, -1.0), (1.0, -6.0, -1.0), (1.0, -8.0, -1.0), (-1.0, -8.0, 1.0), (-1.0, -6.0, 1.0), (1.0, -6.0, 1.0), (1.0, -8.0, 1.0), (-1.0, -9.0, -0.7), (1.0, -9.0, -0.7), (-1.0, -9.0, 0.7), (1.0, -9.0, 0.7), (-0.4, -4.0, -0.4), (0.4, -4.0, -0.4), (-0.4, -4.0, 0.4), (0.4, -4.0, 0.4)], [], [(4, 5, 1, 0), (2, 1, 12, 13), (6, 7, 3, 2), (0, 3, 9, 8), (0, 1, 2, 3), (7, 6, 5, 4), (11, 10, 8, 9), (7, 4, 10, 11), (3, 7, 11, 9), (4, 0, 8, 10), (14, 15, 13, 12), (6, 2, 13, 15), (5, 6, 15, 14), (1, 5, 14, 12)])
me_cube_121.materials.append(mat_material_015)
me_cube_121.use_remesh_preserve_volume = False
me_cube_121.use_remesh_preserve_attributes = False
me_cube_121.use_mirror_vertex_groups = False
me_cube_121.update()
me_cube_120 = bpy.data.meshes.new('Cube.120')
me_cube_120.from_pydata([(-1.0, -8.0, -1.0), (-1.0, -6.0, -1.0), (1.0, -6.0, -1.0), (1.0, -8.0, -1.0), (-1.0, -8.0, 1.0), (-1.0, -6.0, 1.0), (1.0, -6.0, 1.0), (1.0, -8.0, 1.0), (-1.0, -9.0, -0.7), (1.0, -9.0, -0.7), (-1.0, -9.0, 0.7), (1.0, -9.0, 0.7), (-0.4, -4.0, -0.4), (0.4, -4.0, -0.4), (-0.4, -4.0, 0.4), (0.4, -4.0, 0.4)], [], [(4, 5, 1, 0), (2, 1, 12, 13), (6, 7, 3, 2), (0, 3, 9, 8), (0, 1, 2, 3), (7, 6, 5, 4), (11, 10, 8, 9), (7, 4, 10, 11), (3, 7, 11, 9), (4, 0, 8, 10), (14, 15, 13, 12), (6, 2, 13, 15), (5, 6, 15, 14), (1, 5, 14, 12)])
me_cube_120.materials.append(mat_material_015)
me_cube_120.use_remesh_preserve_volume = False
me_cube_120.use_remesh_preserve_attributes = False
me_cube_120.use_mirror_vertex_groups = False
me_cube_120.update()
me_cube_022 = bpy.data.meshes.new('Cube.022')
me_cube_022.from_pydata([(-1.4, -1.2, -1.4), (-1.4, 0.2, -1.4), (1.4, 0.2, -1.4), (1.4, -1.2, -1.4), (-1.4, -1.2, 1.4), (-1.4, 0.2, 1.4), (1.4, 0.2, 1.4), (1.4, -1.2, 1.4), (-0.84, -1.7, -0.84), (0.84, -1.7, -0.84), (-0.84, -1.7, 0.84), (0.84, -1.7, 0.84), (-0.28, 2.2, -0.28), (0.28, 2.2, -0.28), (-0.28, 2.2, 0.28), (0.28, 2.2, 0.28)], [], [(4, 5, 1, 0), (2, 1, 12, 13), (6, 7, 3, 2), (0, 3, 9, 8), (0, 1, 2, 3), (7, 6, 5, 4), (11, 10, 8, 9), (7, 4, 10, 11), (3, 7, 11, 9), (4, 0, 8, 10), (14, 15, 13, 12), (6, 2, 13, 15), (5, 6, 15, 14), (1, 5, 14, 12)])
me_cube_022.materials.append(mat_material_015)
me_cube_022.use_remesh_preserve_volume = False
me_cube_022.use_remesh_preserve_attributes = False
me_cube_022.use_mirror_vertex_groups = False
me_cube_022.update()
me_cylinder_004 = bpy.data.meshes.new('Cylinder.004')
me_cylinder_004.from_pydata([(0.4332, 2.046, -0.2), (0.4332, 2.046, 0.2), (1.14, 1.753, -0.2), (1.14, 1.753, 0.2), (1.187, 0.9438, -0.2), (1.187, 0.9438, 0.2), (-0.1718, 1.506, -0.2), (-0.1718, 1.506, 0.2), (1.082, 0.2462, -0.2), (-0.5838, 0.9484, 0.2), (-0.1943, 0.7841, 0.3053), (0.4046, 0.5316, 0.3496), (0.09035, 0.6641, 0.3493), (1.082, 0.2461, 0.2), (0.6874, 0.4123, 0.3062), (-0.5939, 0.9348, 0.2), (0.6886, 0.4137, -0.306), (-0.5872, 0.9439, -0.2), (0.09057, 0.665, -0.3492), (0.4056, 0.5333, -0.3494), (-0.1943, 0.7828, -0.3055)], [], [(0, 1, 3, 2), (2, 3, 5, 4), (6, 7, 1, 0), (8, 13, 14, 11, 12, 10, 9, 17, 20, 18, 19, 16), (4, 5, 13, 8), (5, 3, 11, 14), (1, 7, 10, 12), (3, 1, 12, 11), (7, 9, 10), (13, 5, 14), (17, 6, 20), (6, 0, 18, 20), (4, 8, 16), (2, 4, 16, 19), (17, 15, 9, 7, 6), (0, 2, 19, 18)])
me_cylinder_004.materials.append(mat_material_001)
me_cylinder_004.use_remesh_preserve_volume = False
me_cylinder_004.use_remesh_preserve_attributes = False
me_cylinder_004.use_mirror_vertex_groups = False
me_cylinder_004.update()
me_cube_042 = bpy.data.meshes.new('Cube.042')
me_cube_042.from_pydata([(-1.0, -8.0, -1.0), (-1.0, -6.0, -1.0), (1.0, -6.0, -1.0), (1.0, -8.0, -1.0), (-1.0, -8.0, 1.0), (-1.0, -6.0, 1.0), (1.0, -6.0, 1.0), (1.0, -8.0, 1.0), (-1.0, -9.0, -0.7), (1.0, -9.0, -0.7), (-1.0, -9.0, 0.7), (1.0, -9.0, 0.7), (-0.4, -4.0, -0.4), (0.4, -4.0, -0.4), (-0.4, -4.0, 0.4), (0.4, -4.0, 0.4)], [], [(4, 5, 1, 0), (2, 1, 12, 13), (6, 7, 3, 2), (0, 3, 9, 8), (0, 1, 2, 3), (7, 6, 5, 4), (11, 10, 8, 9), (7, 4, 10, 11), (3, 7, 11, 9), (4, 0, 8, 10), (14, 15, 13, 12), (6, 2, 13, 15), (5, 6, 15, 14), (1, 5, 14, 12)])
me_cube_042.materials.append(mat_material_015)
me_cube_042.use_remesh_preserve_volume = False
me_cube_042.use_remesh_preserve_attributes = False
me_cube_042.use_mirror_vertex_groups = False
me_cube_042.update()
me_cube_043 = bpy.data.meshes.new('Cube.043')
me_cube_043.from_pydata([(-1.0, -8.0, -1.0), (-1.0, -6.0, -1.0), (1.0, -6.0, -1.0), (1.0, -8.0, -1.0), (-1.0, -8.0, 1.0), (-1.0, -6.0, 1.0), (1.0, -6.0, 1.0), (1.0, -8.0, 1.0), (-1.0, -9.0, -0.7), (1.0, -9.0, -0.7), (-1.0, -9.0, 0.7), (1.0, -9.0, 0.7), (-0.4, -4.0, -0.4), (0.4, -4.0, -0.4), (-0.4, -4.0, 0.4), (0.4, -4.0, 0.4)], [], [(4, 5, 1, 0), (2, 1, 12, 13), (6, 7, 3, 2), (0, 3, 9, 8), (0, 1, 2, 3), (7, 6, 5, 4), (11, 10, 8, 9), (7, 4, 10, 11), (3, 7, 11, 9), (4, 0, 8, 10), (14, 15, 13, 12), (6, 2, 13, 15), (5, 6, 15, 14), (1, 5, 14, 12)])
me_cube_043.materials.append(mat_material_015)
me_cube_043.use_remesh_preserve_volume = False
me_cube_043.use_remesh_preserve_attributes = False
me_cube_043.use_mirror_vertex_groups = False
me_cube_043.update()
me_cube_087 = bpy.data.meshes.new('Cube.087')
me_cube_087.from_pydata([(-1.0, -8.0, -1.0), (-1.0, -6.0, -1.0), (1.0, -6.0, -1.0), (1.0, -8.0, -1.0), (-1.0, -8.0, 1.0), (-1.0, -6.0, 1.0), (1.0, -6.0, 1.0), (1.0, -8.0, 1.0), (-1.0, -9.0, -0.7), (1.0, -9.0, -0.7), (-1.0, -9.0, 0.7), (1.0, -9.0, 0.7), (-0.4, -4.0, -0.4), (0.4, -4.0, -0.4), (-0.4, -4.0, 0.4), (0.4, -4.0, 0.4)], [], [(4, 5, 1, 0), (2, 1, 12, 13), (6, 7, 3, 2), (0, 3, 9, 8), (0, 1, 2, 3), (7, 6, 5, 4), (11, 10, 8, 9), (7, 4, 10, 11), (3, 7, 11, 9), (4, 0, 8, 10), (14, 15, 13, 12), (6, 2, 13, 15), (5, 6, 15, 14), (1, 5, 14, 12)])
me_cube_087.materials.append(mat_material_015)
me_cube_087.use_remesh_preserve_volume = False
me_cube_087.use_remesh_preserve_attributes = False
me_cube_087.use_mirror_vertex_groups = False
me_cube_087.update()
me_cube_095 = bpy.data.meshes.new('Cube.095')
me_cube_095.from_pydata([(-6.3, -3.3, -1.0), (-1.0, 1.0, -1.4), (1.0, 1.0, -1.4), (5.308, -4.252, -1.0), (-6.3, -3.3, 1.0), (-1.0, 1.0, 1.4), (1.0, 1.0, 1.4), (5.308, -4.252, 1.0), (-4.0, -5.0, -1.0), (4.0, -5.0, -1.0), (-4.0, -5.0, 1.0), (4.0, -5.0, 1.0), (-1.567, -5.895, -1.0), (1.0, -6.0, -1.0), (-1.436, -5.923, 1.0), (1.0, -6.0, 1.0), (1.635, 0.2427, -0.98), (4.784, -3.35, -0.7), (1.782, 0.3682, 0.98), (4.784, -3.35, 0.7), (-5.631, -2.5, -0.7), (-1.921, 0.5103, -0.98), (-5.631, -2.5, 0.7), (-1.921, 0.5103, 0.98), (-0.07608, 1.018, 1.4), (-0.07608, 1.018, -1.4), (-0.3881, -3.271, 1.2), (-0.3881, -3.271, -1.2), (-0.5115, -4.967, 1.1), (-0.5115, -4.967, -1.1), (-0.584, -5.964, 1.0), (-0.584, -5.964, -1.0)], [], [(1, 0, 20, 21), (24, 6, 2, 25), (3, 2, 16, 17), (27, 3, 9, 29), (27, 25, 2, 3), (26, 24, 5, 4), (29, 9, 13, 31), (26, 4, 10, 28), (3, 7, 11, 9), (4, 0, 8, 10), (30, 14, 12, 31), (28, 10, 14, 30), (9, 11, 15, 13), (10, 8, 12, 14), (18, 19, 17, 16), (7, 3, 17, 19), (6, 7, 19, 18), (2, 6, 18, 16), (22, 23, 21, 20), (5, 1, 21, 23), (4, 5, 23, 22), (0, 4, 22, 20), (5, 24, 25, 1), (0, 27, 29, 8), (0, 1, 25, 27), (7, 6, 24, 26), (8, 29, 31, 12), (7, 26, 28, 11), (15, 30, 31, 13), (11, 28, 30, 15)])
me_cube_095.materials.append(mat_material_016)
me_cube_095.use_remesh_preserve_volume = False
me_cube_095.use_remesh_preserve_attributes = False
me_cube_095.use_mirror_vertex_groups = False
me_cube_095.update()
me_cube_041 = bpy.data.meshes.new('Cube.041')
me_cube_041.from_pydata([(-1.0, -8.0, -1.0), (-1.0, -6.0, -1.0), (1.0, -6.0, -1.0), (1.0, -8.0, -1.0), (-1.0, -8.0, 1.0), (-1.0, -6.0, 1.0), (1.0, -6.0, 1.0), (1.0, -8.0, 1.0), (-1.0, -9.0, -0.7), (1.0, -9.0, -0.7), (-1.0, -9.0, 0.7), (1.0, -9.0, 0.7), (-0.4, -4.0, -0.4), (0.4, -4.0, -0.4), (-0.4, -4.0, 0.4), (0.4, -4.0, 0.4)], [], [(4, 5, 1, 0), (2, 1, 12, 13), (6, 7, 3, 2), (0, 3, 9, 8), (0, 1, 2, 3), (7, 6, 5, 4), (11, 10, 8, 9), (7, 4, 10, 11), (3, 7, 11, 9), (4, 0, 8, 10), (14, 15, 13, 12), (6, 2, 13, 15), (5, 6, 15, 14), (1, 5, 14, 12)])
me_cube_041.materials.append(mat_material_015)
me_cube_041.use_remesh_preserve_volume = False
me_cube_041.use_remesh_preserve_attributes = False
me_cube_041.use_mirror_vertex_groups = False
me_cube_041.update()
me_cube_147 = bpy.data.meshes.new('Cube.147')
me_cube_147.from_pydata([(-2.0, 8.193, -1.0), (-2.907e-08, 8.193, -1.12), (-2.0, 8.193, 1.0), (-2.907e-08, 8.193, 1.12), (-4.86, -0.7488, 1.0), (-4.119e-07, 2.649, -1.4), (-4.86, -0.7488, -1.0), (-4.119e-07, 2.649, 1.4), (0.2, 6.373, -0.896), (0.2, 6.373, 0.896), (0.2, 2.445, -1.12), (0.2, 2.445, 1.12), (4.0, 8.193, 1.0), (2.0, 8.193, 1.12), (4.0, 8.193, -1.0), (2.0, 8.193, -1.12), (6.86, -0.7488, -1.0), (2.0, 2.649, 1.4), (6.86, -0.7488, 1.0), (2.0, 2.649, -1.4), (1.8, 6.373, 0.896), (1.8, 6.373, -0.896), (1.8, 2.445, 1.12), (1.8, 2.445, -1.12)], [], [(4, 2, 0, 6), (2, 3, 1, 0), (6, 0, 1, 5), (7, 3, 2, 4), (9, 11, 10, 8), (3, 7, 11, 9), (5, 1, 8, 10), (1, 3, 9, 8), (16, 14, 12, 18), (14, 15, 13, 12), (18, 12, 13, 17), (19, 15, 14, 16), (21, 23, 22, 20), (15, 19, 23, 21), (17, 13, 20, 22), (13, 15, 21, 20)])
me_cube_147.materials.append(mat_material_017)
me_cube_147.use_remesh_preserve_volume = False
me_cube_147.use_remesh_preserve_attributes = False
me_cube_147.use_mirror_vertex_groups = False
me_cube_147.update()
me_cube_046 = bpy.data.meshes.new('Cube.046')
me_cube_046.from_pydata([(-4.3, -3.3, -1.0), (-1.0, 1.0, -1.4), (1.0, 1.0, -1.4), (4.3, -3.3, -1.0), (-4.3, -3.3, 1.0), (-1.0, 1.0, 1.4), (1.0, 1.0, 1.4), (4.3, -3.3, 1.0), (-2.0, -5.0, -1.0), (2.0, -5.0, -1.0), (-2.0, -5.0, 1.0), (2.0, -5.0, 1.0), (-1.0, -6.0, -1.0), (1.0, -6.0, -1.0), (-1.0, -6.0, 1.0), (1.0, -6.0, 1.0), (1.921, 0.5103, -0.98), (3.631, -2.5, -0.7), (1.921, 0.5103, 0.98), (3.631, -2.5, 0.7), (-3.631, -2.5, -0.7), (-1.921, 0.5103, -0.98), (-3.631, -2.5, 0.7), (-1.921, 0.5103, 0.98), (0.0, 1.0, 1.4), (0.0, 1.0, -1.4), (0.0, -3.3, 1.2), (0.0, -3.3, -1.2), (0.0, -5.0, 1.1), (0.0, -5.0, -1.1), (0.0, -6.0, 1.0), (0.0, -6.0, -1.0)], [], [(1, 0, 20, 21), (24, 6, 2, 25), (3, 2, 16, 17), (27, 3, 9, 29), (27, 25, 2, 3), (26, 24, 5, 4), (29, 9, 13, 31), (26, 4, 10, 28), (3, 7, 11, 9), (4, 0, 8, 10), (30, 14, 12, 31), (28, 10, 14, 30), (9, 11, 15, 13), (10, 8, 12, 14), (18, 19, 17, 16), (7, 3, 17, 19), (6, 7, 19, 18), (2, 6, 18, 16), (22, 23, 21, 20), (5, 1, 21, 23), (4, 5, 23, 22), (0, 4, 22, 20), (5, 24, 25, 1), (0, 27, 29, 8), (0, 1, 25, 27), (7, 6, 24, 26), (8, 29, 31, 12), (7, 26, 28, 11), (15, 30, 31, 13), (11, 28, 30, 15)])
me_cube_046.materials.append(mat_material_005)
me_cube_046.use_remesh_preserve_volume = False
me_cube_046.use_remesh_preserve_attributes = False
me_cube_046.use_mirror_vertex_groups = False
me_cube_046.update()
me_cylinder_005 = bpy.data.meshes.new('Cylinder.005')
me_cylinder_005.from_pydata([(0.0, 1.0, -1.0), (2.22e-16, 1.0, 0.0), (0.5, 0.866, -1.0), (0.5, 0.866, 0.0), (0.866, 0.5, -1.0), (0.866, 0.5, 0.0), (1.0, -4.371e-08, -1.0), (1.0, 3.179e-08, 0.0), (0.866, -0.5, -1.0), (0.866, -0.5, 0.0), (0.5, -0.866, -1.0), (0.5, -0.866, 0.0), (1.51e-07, -1.0, -1.0), (1.51e-07, -1.0, 0.0), (-0.5, -0.866, -1.0), (-0.5, -0.866, 0.0), (-0.866, -0.5, -1.0), (-0.866, -0.5, 0.0), (-1.0, -4.649e-07, -1.0), (-1.0, -3.894e-07, 0.0), (-0.866, 0.5, -1.0), (-0.866, 0.5, 0.0), (-0.5, 0.866, -1.0), (-0.5, 0.866, 0.0), (-3.974e-09, 0.6, 0.5), (0.3, 0.5196, 0.5), (0.5196, 0.3, 0.5), (0.6, 2.901e-08, 0.5), (0.5196, -0.3, 0.5), (0.3, -0.5196, 0.5), (8.662e-08, -0.6, 0.5), (-0.3, -0.5196, 0.5), (-0.5196, -0.3, 0.5), (-0.6, -2.237e-07, 0.5), (-0.5196, 0.3, 0.5), (-0.3, 0.5196, 0.5)], [], [(0, 1, 3, 2), (2, 3, 5, 4), (4, 5, 7, 6), (6, 7, 9, 8), (8, 9, 11, 10), (10, 11, 13, 12), (12, 13, 15, 14), (14, 15, 17, 16), (16, 17, 19, 18), (18, 19, 21, 20), (1, 23, 35, 24), (22, 23, 1, 0), (20, 21, 23, 22), (0, 2, 4, 6, 8, 10, 12, 14, 16, 18, 20, 22), (25, 24, 35, 34, 33, 32, 31, 30, 29, 28, 27, 26), (23, 21, 34, 35), (21, 19, 33, 34), (19, 17, 32, 33), (17, 15, 31, 32), (15, 13, 30, 31), (13, 11, 29, 30), (11, 9, 28, 29), (9, 7, 27, 28), (7, 5, 26, 27), (5, 3, 25, 26), (3, 1, 24, 25)])
me_cylinder_005.materials.append(mat_material_003)
me_cylinder_005.use_remesh_preserve_volume = False
me_cylinder_005.use_remesh_preserve_attributes = False
me_cylinder_005.use_mirror_vertex_groups = False
me_cylinder_005.update()

# ---- objects
ob_point_004 = bpy.data.objects.new('Point.004', light_point_004)
ob_point_003 = bpy.data.objects.new('Point.003', light_point_003)
ob_point_002 = bpy.data.objects.new('Point.002', light_point_002)
ob_point_001 = bpy.data.objects.new('Point.001', light_point_001)
ob_point = bpy.data.objects.new('Point', light_point)
ob_thingy_006 = bpy.data.objects.new('thingy.006', me_cube_006)
ob_thingy_005 = bpy.data.objects.new('thingy.005', me_cube_005)
ob_thingy_004 = bpy.data.objects.new('thingy.004', me_cube_004)
ob_cube_021 = bpy.data.objects.new('Cube.021', me_cube_000)
ob_thingy_001 = bpy.data.objects.new('thingy.001', me_cube_146)
ob_thingy_000 = bpy.data.objects.new('thingy.000', me_cube_145)
ob_thingy_003 = bpy.data.objects.new('thingy.003', me_cube_144)
ob_thingy_002 = bpy.data.objects.new('thingy.002', me_cube_143)
ob_cube_024 = bpy.data.objects.new('Cube.024', me_cube_138)
ob_cylinder_001 = bpy.data.objects.new('Cylinder.001', me_cylinder_014)
ob_cube_020 = bpy.data.objects.new('Cube.020', me_cube_134)
ob_cube_019 = bpy.data.objects.new('Cube.019', me_cube_133)
ob_cube_018 = bpy.data.objects.new('Cube.018', me_cube_132)
ob_cube_016 = bpy.data.objects.new('Cube.016', me_cube_131)
ob_cube_014 = bpy.data.objects.new('Cube.014', me_cube_130)
ob_cube_013 = bpy.data.objects.new('Cube.013', me_cube_129)
ob_cube_012 = bpy.data.objects.new('Cube.012', me_cube_128)
ob_cube_011 = bpy.data.objects.new('Cube.011', me_cube_127)
ob_cube_010 = bpy.data.objects.new('Cube.010', me_cube_126)
ob_cube_009 = bpy.data.objects.new('Cube.009', me_cube_125)
ob_cube_008 = bpy.data.objects.new('Cube.008', me_cube_124)
ob_cube_006 = bpy.data.objects.new('Cube.006', me_cube_123)
ob_cube_005 = bpy.data.objects.new('Cube.005', me_cube_122)
ob_cube_004 = bpy.data.objects.new('Cube.004', me_cube_121)
ob_cube_003 = bpy.data.objects.new('Cube.003', me_cube_120)
ob_sun = bpy.data.objects.new('Sun', light_sun)
ob_camera = bpy.data.objects.new('Camera', cam_camera)
ob_cube_017 = bpy.data.objects.new('Cube.017', me_cube_022)
ob_cylinder = bpy.data.objects.new('Cylinder', me_cylinder_004)
ob_cube_001 = bpy.data.objects.new('Cube.001', me_cube_042)
ob_cube_002 = bpy.data.objects.new('Cube.002', me_cube_043)
ob_cube_007 = bpy.data.objects.new('Cube.007', me_cube_087)
ob_cube_015 = bpy.data.objects.new('Cube.015', me_cube_095)
ob_cube = bpy.data.objects.new('Cube', me_cube_041)
ob_engine = bpy.data.objects.new('engine', me_cube_147)
ob_cube_047 = bpy.data.objects.new('Cube.047', me_cube_046)
ob_cylinder_004 = bpy.data.objects.new('Cylinder.004', me_cylinder_005)

# ---- transforms, parenting, visibility, modifiers, constraints
ob_point_004.location = (-1.518, -20.76, 19.96)
ob_point_004.lineart.crease_threshold = 0.0
ob_point_003.location = (2.841, -21.92, 19.96)
ob_point_003.lineart.crease_threshold = 0.0
ob_point_002.location = (-16.57, -19.37, 19.96)
ob_point_002.lineart.crease_threshold = 0.0
ob_point_001.location = (-23.49, -6.058, 19.96)
ob_point_001.lineart.crease_threshold = 0.0
ob_point.location = (-16.63, 14.4, 19.96)
ob_point.lineart.crease_threshold = 0.0
ob_thingy_006.location = (0.0, -8.831, 2.966)
ob_thingy_006.rotation_euler = (-1.571, -4.371e-08, -1.571)
ob_thingy_006.scale = (1.643, 1.643, 0.4928)
ob_thingy_006.lineart.crease_threshold = 0.0
_m = ob_thingy_006.modifiers.new('Bevel', 'BEVEL')
_m.width = 0.2
_m.width_pct = 0.2
_m.limit_method = 'NONE'
_m.angle_limit = 0.009139
_m.spread = 0.0
ob_thingy_005.location = (-3.757, -7.181, 2.966)
ob_thingy_005.rotation_euler = (-1.571, -4.371e-08, -1.571)
ob_thingy_005.scale = (1.643, 1.643, 0.4928)
ob_thingy_005.lineart.crease_threshold = 0.0
_m = ob_thingy_005.modifiers.new('Bevel', 'BEVEL')
_m.width = 0.2
_m.width_pct = 0.2
_m.limit_method = 'NONE'
_m.angle_limit = 0.009139
_m.spread = 0.0
ob_thingy_004.location = (3.757, -7.181, 2.966)
ob_thingy_004.rotation_euler = (-1.571, -4.371e-08, -1.571)
ob_thingy_004.scale = (1.643, 1.643, 0.4928)
ob_thingy_004.lineart.crease_threshold = 0.0
_m = ob_thingy_004.modifiers.new('Bevel', 'BEVEL')
_m.width = 0.2
_m.width_pct = 0.2
_m.limit_method = 'NONE'
_m.angle_limit = 0.009139
_m.spread = 0.0
ob_cube_021.location = (0.0, 1.119, 2.53)
ob_cube_021.rotation_euler = (0.0, -0.0, -6.306)
ob_cube_021.scale = (0.9998, 0.5339, 2.0)
ob_cube_021.lineart.crease_threshold = 0.0
_m = ob_cube_021.modifiers.new('Bevel', 'BEVEL')
_m.width = 0.2
_m.width_pct = 0.2
_m.limit_method = 'NONE'
_m.angle_limit = 0.009139
_m.spread = 0.0
ob_thingy_001.location = (-0.2311, -2.459, 5.012e-08)
ob_thingy_001.rotation_euler = (-0.001403, -3.146, -4.166)
ob_thingy_001.scale = (-1.131, -1.131, -0.3394)
ob_thingy_001.lineart.crease_threshold = 0.0
_m = ob_thingy_001.modifiers.new('Bevel', 'BEVEL')
_m.width = 0.2
_m.width_pct = 0.2
_m.limit_method = 'NONE'
_m.angle_limit = 0.009139
_m.spread = 0.0
ob_thingy_000.location = (0.3081, -2.69, 0.0)
ob_thingy_000.rotation_euler = (-7.171e-08, -3.142, -3.751)
ob_thingy_000.scale = (-1.131, -1.131, -0.3394)
ob_thingy_000.lineart.crease_threshold = 0.0
_m = ob_thingy_000.modifiers.new('Bevel', 'BEVEL')
_m.width = 0.2
_m.width_pct = 0.2
_m.limit_method = 'NONE'
_m.angle_limit = 0.009139
_m.spread = 0.0
ob_thingy_003.location = (-0.154, -3.191, 1.114e-08)
ob_thingy_003.rotation_euler = (-0.001403, -0.004218, -5.204)
ob_thingy_003.scale = (1.131, 1.131, 0.3394)
ob_thingy_003.lineart.crease_threshold = 0.0
_m = ob_thingy_003.modifiers.new('Bevel', 'BEVEL')
_m.width = 0.2
_m.width_pct = 0.2
_m.limit_method = 'NONE'
_m.angle_limit = 0.009139
_m.spread = 0.0
ob_thingy_002.location = (0.0, -2.69, 0.0)
ob_thingy_002.rotation_euler = (0.0, -0.0, -5.674)
ob_thingy_002.scale = (1.131, 1.131, 0.3394)
ob_thingy_002.lineart.crease_threshold = 0.0
_m = ob_thingy_002.modifiers.new('Bevel', 'BEVEL')
_m.width = 0.2
_m.width_pct = 0.2
_m.limit_method = 'NONE'
_m.angle_limit = 0.009139
_m.spread = 0.0
ob_cube_024.location = (-0.5059, 4.142, -1.074)
ob_cube_024.rotation_euler = (0.0, 0.0, -4.702)
ob_cube_024.scale = (1.0, 1.0, 2.0)
ob_cube_024.lineart.crease_threshold = 0.0
_m = ob_cube_024.modifiers.new('Bevel', 'BEVEL')
_m.width = 0.2
_m.width_pct = 0.2
_m.limit_method = 'NONE'
_m.angle_limit = 0.009139
_m.spread = 0.0
ob_cylinder_001.location = (-0.03024, -2.493, 0.8996)
ob_cylinder_001.scale = (9.359, 9.359, 0.9863)
ob_cylinder_001.lineart.crease_threshold = 0.0
ob_cube_020.location = (-1.168, -3.739, 0.8971)
ob_cube_020.rotation_euler = (0.0, -0.0, -6.793)
ob_cube_020.scale = (1.0, 1.0, 2.0)
ob_cube_020.lineart.crease_threshold = 0.0
_m = ob_cube_020.modifiers.new('Bevel', 'BEVEL')
_m.width = 0.2
_m.width_pct = 0.2
_m.limit_method = 'NONE'
_m.angle_limit = 0.009139
_m.spread = 0.0
ob_cube_019.location = (-2.437, -5.284, 0.8971)
ob_cube_019.rotation_euler = (0.0, -0.0, -6.971)
ob_cube_019.lineart.crease_threshold = 0.0
_m = ob_cube_019.modifiers.new('Bevel', 'BEVEL')
_m.limit_method = 'NONE'
_m.angle_limit = 0.009139
_m.spread = 0.0
ob_cube_018.location = (-1.168, -3.739, 0.8971)
ob_cube_018.rotation_euler = (0.0, -0.0, -6.306)
ob_cube_018.scale = (1.0, 1.0, 2.0)
ob_cube_018.lineart.crease_threshold = 0.0
_m = ob_cube_018.modifiers.new('Bevel', 'BEVEL')
_m.width = 0.2
_m.width_pct = 0.2
_m.limit_method = 'NONE'
_m.angle_limit = 0.009139
_m.spread = 0.0
ob_cube_016.location = (-1.168, -3.739, 0.8971)
ob_cube_016.rotation_euler = (0.0, -0.0, -7.843)
ob_cube_016.scale = (1.0, 1.0, 2.0)
ob_cube_016.lineart.crease_threshold = 0.0
_m = ob_cube_016.modifiers.new('Bevel', 'BEVEL')
_m.width = 0.2
_m.width_pct = 0.2
_m.limit_method = 'NONE'
_m.angle_limit = 0.009139
_m.spread = 0.0
ob_cube_014.location = (-1.168, -3.739, 0.8971)
ob_cube_014.rotation_euler = (0.0, -0.0, -7.35)
ob_cube_014.scale = (1.0, 1.0, 2.0)
ob_cube_014.lineart.crease_threshold = 0.0
_m = ob_cube_014.modifiers.new('Bevel', 'BEVEL')
_m.width = 0.2
_m.width_pct = 0.2
_m.limit_method = 'NONE'
_m.angle_limit = 0.009139
_m.spread = 0.0
ob_cube_013.location = (1.111, -3.833, 0.8971)
ob_cube_013.rotation_euler = (0.0, -0.0, -5.72)
ob_cube_013.scale = (1.0, 1.0, 2.0)
ob_cube_013.lineart.crease_threshold = 0.0
_m = ob_cube_013.modifiers.new('Bevel', 'BEVEL')
_m.width = 0.2
_m.width_pct = 0.2
_m.limit_method = 'NONE'
_m.angle_limit = 0.009139
_m.spread = 0.0
ob_cube_012.location = (1.111, -3.833, 0.8971)
ob_cube_012.rotation_euler = (0.0, -0.0, -6.273)
ob_cube_012.scale = (1.0, 1.0, 2.0)
ob_cube_012.lineart.crease_threshold = 0.0
_m = ob_cube_012.modifiers.new('Bevel', 'BEVEL')
_m.width = 0.2
_m.width_pct = 0.2
_m.limit_method = 'NONE'
_m.angle_limit = 0.009139
_m.spread = 0.0
ob_cube_011.location = (1.111, -3.833, 0.8971)
ob_cube_011.rotation_euler = (0.0, -0.0, -4.736)
ob_cube_011.scale = (1.0, 1.0, 2.0)
ob_cube_011.lineart.crease_threshold = 0.0
_m = ob_cube_011.modifiers.new('Bevel', 'BEVEL')
_m.width = 0.2
_m.width_pct = 0.2
_m.limit_method = 'NONE'
_m.angle_limit = 0.009139
_m.spread = 0.0
ob_cube_010.location = (2.657, -5.103, 0.8971)
ob_cube_010.rotation_euler = (0.0, -0.0, -5.4)
ob_cube_010.lineart.crease_threshold = 0.0
_m = ob_cube_010.modifiers.new('Bevel', 'BEVEL')
_m.limit_method = 'NONE'
_m.angle_limit = 0.009139
_m.spread = 0.0
ob_cube_009.location = (1.111, -3.833, 0.8971)
ob_cube_009.rotation_euler = (0.0, -0.0, -5.222)
ob_cube_009.scale = (1.0, 1.0, 2.0)
ob_cube_009.lineart.crease_threshold = 0.0
_m = ob_cube_009.modifiers.new('Bevel', 'BEVEL')
_m.width = 0.2
_m.width_pct = 0.2
_m.limit_method = 'NONE'
_m.angle_limit = 0.009139
_m.spread = 0.0
ob_cube_008.location = (1.237, -1.508, 0.8971)
ob_cube_008.rotation_euler = (0.0, -0.0, -3.693)
ob_cube_008.scale = (1.0, 1.0, 2.0)
ob_cube_008.lineart.crease_threshold = 0.0
_m = ob_cube_008.modifiers.new('Bevel', 'BEVEL')
_m.width = 0.2
_m.width_pct = 0.2
_m.limit_method = 'NONE'
_m.angle_limit = 0.009139
_m.spread = 0.0
ob_cube_006.location = (2.475, -0.05592, 0.8971)
ob_cube_006.rotation_euler = (0.0, 0.0, -3.829)
ob_cube_006.lineart.crease_threshold = 0.0
_m = ob_cube_006.modifiers.new('Bevel', 'BEVEL')
_m.limit_method = 'NONE'
_m.angle_limit = 0.009139
_m.spread = 0.0
ob_cube_005.location = (1.257, -1.546, 0.8971)
ob_cube_005.rotation_euler = (0.0, -0.0, -3.237)
ob_cube_005.scale = (1.0, 1.0, 2.0)
ob_cube_005.lineart.crease_threshold = 0.0
_m = ob_cube_005.modifiers.new('Bevel', 'BEVEL')
_m.width = 0.2
_m.width_pct = 0.2
_m.limit_method = 'NONE'
_m.angle_limit = 0.009139
_m.spread = 0.0
ob_cube_004.location = (1.206, -1.456, 0.8971)
ob_cube_004.rotation_euler = (0.0, 0.0, -4.702)
ob_cube_004.scale = (1.0, 1.0, 2.0)
ob_cube_004.lineart.crease_threshold = 0.0
_m = ob_cube_004.modifiers.new('Bevel', 'BEVEL')
_m.width = 0.2
_m.width_pct = 0.2
_m.limit_method = 'NONE'
_m.angle_limit = 0.009139
_m.spread = 0.0
ob_cube_003.location = (1.206, -1.456, 0.8971)
ob_cube_003.rotation_euler = (0.0, 0.0, -4.149)
ob_cube_003.scale = (1.0, 1.0, 2.0)
ob_cube_003.lineart.crease_threshold = 0.0
_m = ob_cube_003.modifiers.new('Bevel', 'BEVEL')
_m.width = 0.2
_m.width_pct = 0.2
_m.limit_method = 'NONE'
_m.angle_limit = 0.009139
_m.spread = 0.0
ob_sun.location = (15.0, 13.35, 18.0)
ob_sun.rotation_euler = (2.079e-08, 1.134, 0.8727)
ob_sun.hide_viewport = True
ob_sun.lineart.crease_threshold = 0.0
ob_camera.location = (0.0, 0.0, 30.0)
ob_camera.lock_rotations_4d = False
ob_camera.empty_display_type = 'ARROWS'
ob_camera.color = (0.0, 0.0, 0.0, 0.0)
ob_camera.hide_viewport = True
ob_camera.display_type = 'WIRE'
ob_camera.lineart.crease_threshold = 0.0
ob_cube_017.location = (0.0, 7.704, 1.3)
ob_cube_017.scale = (1.12, 1.12, 0.672)
ob_cube_017.lineart.crease_threshold = 0.0
_m = ob_cube_017.modifiers.new('Subsurf', 'SUBSURF')
_m.uv_smooth = 'PRESERVE_CORNERS'
_m.quality = 2
_m.levels = 2
_m.show_only_control_edges = False
ob_cylinder.location = (0.0, 0.704, 0.0)
ob_cylinder.rotation_euler = (0.0, 0.0, 0.3927)
ob_cylinder.scale = (5.3, 5.3, 5.3)
ob_cylinder.lineart.crease_threshold = 0.0
_m = ob_cylinder.modifiers.new('Bevel', 'BEVEL')
_m.limit_method = 'NONE'
_m.angle_limit = 0.009139
_m.spread = 0.0
ob_cube_001.location = (-1.085, -1.378, 0.8971)
ob_cube_001.rotation_euler = (0.0, 0.0, -2.563)
ob_cube_001.scale = (1.0, 1.0, 2.0)
ob_cube_001.lineart.crease_threshold = 0.0
_m = ob_cube_001.modifiers.new('Bevel', 'BEVEL')
_m.width = 0.2
_m.width_pct = 0.2
_m.limit_method = 'NONE'
_m.angle_limit = 0.009139
_m.spread = 0.0
ob_cube_002.location = (-1.155, -1.483, 0.8971)
ob_cube_002.rotation_euler = (0.0, 0.0, -3.028)
ob_cube_002.scale = (1.0, 1.0, 2.0)
ob_cube_002.lineart.crease_threshold = 0.0
_m = ob_cube_002.modifiers.new('Bevel', 'BEVEL')
_m.width = 0.2
_m.width_pct = 0.2
_m.limit_method = 'NONE'
_m.angle_limit = 0.009139
_m.spread = 0.0
ob_cube_007.location = (-1.073, -1.361, 0.8971)
ob_cube_007.rotation_euler = (0.0, 0.0, -1.594)
ob_cube_007.scale = (1.0, 1.0, 2.0)
ob_cube_007.lineart.crease_threshold = 0.0
_m = ob_cube_007.modifiers.new('Bevel', 'BEVEL')
_m.width = 0.2
_m.width_pct = 0.2
_m.limit_method = 'NONE'
_m.angle_limit = 0.009139
_m.spread = 0.0
ob_cube_015.location = (-2.57, -0.2225, 0.8971)
ob_cube_015.rotation_euler = (0.0, -0.0, -2.258)
ob_cube_015.scale = (1.0, 1.0, -1.0)
ob_cube_015.lineart.crease_threshold = 0.0
_m = ob_cube_015.modifiers.new('Bevel', 'BEVEL')
_m.limit_method = 'NONE'
_m.angle_limit = 0.009139
_m.spread = 0.0
ob_cube.location = (-1.073, -1.361, 0.8971)
ob_cube.rotation_euler = (0.0, 0.0, -2.08)
ob_cube.scale = (1.0, 1.0, 2.0)
ob_cube.lineart.crease_threshold = 0.0
_m = ob_cube.modifiers.new('Bevel', 'BEVEL')
_m.width = 0.2
_m.width_pct = 0.2
_m.limit_method = 'NONE'
_m.angle_limit = 0.009139
_m.spread = 0.0
ob_engine.location = (-1.0, -3.992, 0.0)
ob_engine.rotation_euler = (-2.687e-07, 3.142, -3.142)
ob_engine.lineart.crease_threshold = 0.0
_m = ob_engine.modifiers.new('Bevel', 'BEVEL')
_m.limit_method = 'NONE'
_m.angle_limit = 0.009139
_m.spread = 0.0
ob_cube_047.location = (0.0, -0.0543, 1.614)
ob_cube_047.rotation_euler = (-0.2189, 3.69e-17, -1.167e-17)
ob_cube_047.scale = (1.051, 1.051, 1.051)
ob_cube_047.lineart.crease_threshold = 0.0
_m = ob_cube_047.modifiers.new('Bevel', 'BEVEL')
_m.limit_method = 'NONE'
_m.angle_limit = 0.009139
_m.spread = 0.0
ob_cylinder_004.location = (0.0, 11.95, 0.0)
ob_cylinder_004.rotation_euler = (1.571, 2.22e-16, 3.142)
ob_cylinder_004.lineart.crease_threshold = 0.0
_m = ob_cylinder_004.modifiers.new('Bevel', 'BEVEL')
_m.limit_method = 'NONE'
_m.angle_limit = 0.009139
_m.spread = 0.0

# ---- collection membership
col_collection_1.objects.link(ob_point_004)
col_collection_1.objects.link(ob_point_003)
col_collection_1.objects.link(ob_point_002)
col_collection_1.objects.link(ob_point_001)
col_collection_1.objects.link(ob_point)
col_collection_1.objects.link(ob_thingy_006)
col_collection_1.objects.link(ob_thingy_005)
col_collection_1.objects.link(ob_thingy_004)
col_collection_1.objects.link(ob_cube_021)
col_collection_1.objects.link(ob_thingy_001)
col_collection_1.objects.link(ob_thingy_000)
col_collection_1.objects.link(ob_thingy_003)
col_collection_1.objects.link(ob_thingy_002)
col_collection_1.objects.link(ob_cube_024)
col_collection_1.objects.link(ob_cylinder_001)
col_collection_1.objects.link(ob_cube_020)
col_collection_1.objects.link(ob_cube_019)
col_collection_1.objects.link(ob_cube_018)
col_collection_1.objects.link(ob_cube_016)
col_collection_1.objects.link(ob_cube_014)
col_collection_1.objects.link(ob_cube_013)
col_collection_1.objects.link(ob_cube_012)
col_collection_1.objects.link(ob_cube_011)
col_collection_1.objects.link(ob_cube_010)
col_collection_1.objects.link(ob_cube_009)
col_collection_1.objects.link(ob_cube_008)
col_collection_1.objects.link(ob_cube_006)
col_collection_1.objects.link(ob_cube_005)
col_collection_1.objects.link(ob_cube_004)
col_collection_1.objects.link(ob_cube_003)
col_collection_1.objects.link(ob_sun)
col_collection_1.objects.link(ob_camera)
col_collection_1.objects.link(ob_cube_017)
col_collection_1.objects.link(ob_cylinder)
col_collection_1.objects.link(ob_cube_001)
col_collection_1.objects.link(ob_cube_002)
col_collection_1.objects.link(ob_cube_007)
col_collection_1.objects.link(ob_cube_015)
col_collection_1.objects.link(ob_cube)
col_collection_1.objects.link(ob_engine)
col_collection_1.objects.link(ob_cube_047)
col_collection_1.objects.link(ob_cylinder_004)

# ---- scene / render settings (as saved in the file)
scene.camera = ob_camera
scene.frame_start = 1; scene.frame_end = 250; scene.frame_set(1)
scene.render.engine = 'BLENDER_EEVEE_NEXT'
scene.render.image_settings.compression = 90
scene.render.resolution_x = 1600
scene.render.resolution_y = 1600
scene.render.resolution_percentage = 50
scene.render.dither_intensity = 0.0
scene.render.film_transparent = True
scene.cycles.use_denoising = False
scene.cycles.samples = 10
scene.cycles.sampling_pattern = 'TABULATED_SOBOL'
scene.cycles.light_sampling_threshold = 0.0
scene.cycles.use_adaptive_sampling = False
scene.cycles.use_light_tree = False
scene.cycles.blur_glossy = 0.0
scene.cycles.volume_bounces = 1
scene.cycles.pixel_filter_type = 'GAUSSIAN'
scene.cycles.sample_clamp_indirect = 0.0
scene.view_settings.view_transform = 'Standard'
bpy.context.view_layer.update()
